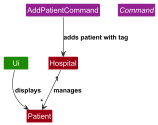

The diagram above was rendered by PlantUML. Its source (embedded in the PNG):
@startuml

!include style.puml
scale 0.5

skinparam classAttributeIconSize 0

class Ui UI_COLOR {
    + showTaskScreen(patient: Patient)
}

class Hospital MODEL_COLOR {
    - patients: List<Patient>
    + addPatient(name: String, tag: String)
    + getPatient(index: int): Patient
}

class Patient MODEL_COLOR {
    - name: String
    - tag: String
    + getTag(): String
    + setTag(tag: String)
    + getFormattedTag(): String
}

abstract class Command COMMAND_COLOR {
    + execute(): CommandResult
}

class AddPatientCommand COMMAND_COLOR {
    - name: String
    - tag: String
    + execute(): CommandResult
}

Ui --> Patient : displays
Hospital "1" --> "*" Patient : manages
AddPatientCommand --> Hospital : adds patient with tag

@enduml